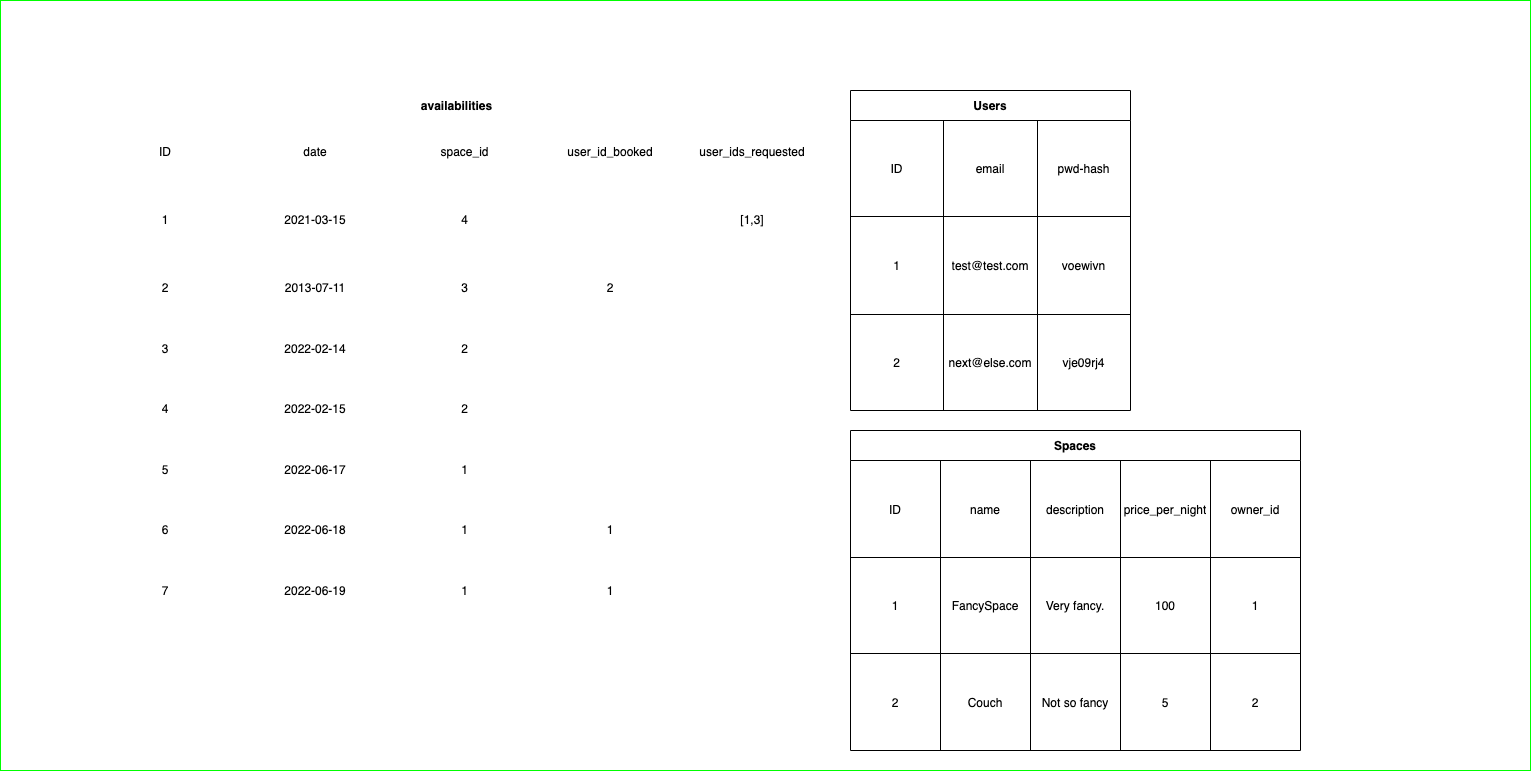

The diagram above was exported from draw.io. Its source (the exported page's mxGraphModel, read from the mxfile embedded in the PNG):
<mxGraphModel dx="1528" dy="1395" grid="1" gridSize="10" guides="1" tooltips="1" connect="1" arrows="1" fold="1" page="1" pageScale="1" pageWidth="827" pageHeight="1169" math="0" shadow="0">
  <root>
    <mxCell id="0" />
    <mxCell id="1" parent="0" />
    <mxCell id="121" value="" style="rounded=0;whiteSpace=wrap;html=1;strokeColor=#00FF00;" vertex="1" parent="1">
      <mxGeometry x="1110" y="390" width="1530" height="770" as="geometry" />
    </mxCell>
    <mxCell id="108" value="availabilities" style="shape=table;startSize=30;container=1;collapsible=0;childLayout=tableLayout;fontStyle=1;align=center;strokeColor=#FFFFFF;" vertex="1" parent="1">
      <mxGeometry x="1200" y="480" width="733" height="530" as="geometry" />
    </mxCell>
    <mxCell id="109" value="" style="shape=partialRectangle;html=1;whiteSpace=wrap;collapsible=0;dropTarget=0;pointerEvents=0;fillColor=none;top=0;left=0;bottom=0;right=0;points=[[0,0.5],[1,0.5]];portConstraint=eastwest;" vertex="1" parent="108">
      <mxGeometry y="30" width="733" height="61" as="geometry" />
    </mxCell>
    <mxCell id="122" value="ID" style="shape=partialRectangle;html=1;whiteSpace=wrap;connectable=0;fillColor=none;top=0;left=0;bottom=0;right=0;overflow=hidden;" vertex="1" parent="109">
      <mxGeometry width="150" height="61" as="geometry" />
    </mxCell>
    <mxCell id="110" value="date" style="shape=partialRectangle;html=1;whiteSpace=wrap;connectable=0;fillColor=none;top=0;left=0;bottom=0;right=0;overflow=hidden;" vertex="1" parent="109">
      <mxGeometry x="150" width="150" height="61" as="geometry" />
    </mxCell>
    <mxCell id="111" value="space_id" style="shape=partialRectangle;html=1;whiteSpace=wrap;connectable=0;fillColor=none;top=0;left=0;bottom=0;right=0;overflow=hidden;" vertex="1" parent="109">
      <mxGeometry x="300" width="149" height="61" as="geometry" />
    </mxCell>
    <mxCell id="125" value="user_id_booked" style="shape=partialRectangle;html=1;whiteSpace=wrap;connectable=0;fillColor=none;top=0;left=0;bottom=0;right=0;overflow=hidden;" vertex="1" parent="109">
      <mxGeometry x="449" width="142" height="61" as="geometry" />
    </mxCell>
    <mxCell id="275" value="user_ids_requested" style="shape=partialRectangle;html=1;whiteSpace=wrap;connectable=0;fillColor=none;top=0;left=0;bottom=0;right=0;overflow=hidden;" vertex="1" parent="109">
      <mxGeometry x="591" width="142" height="61" as="geometry" />
    </mxCell>
    <mxCell id="113" value="" style="shape=partialRectangle;html=1;whiteSpace=wrap;collapsible=0;dropTarget=0;pointerEvents=0;fillColor=none;top=0;left=0;bottom=0;right=0;points=[[0,0.5],[1,0.5]];portConstraint=eastwest;" vertex="1" parent="108">
      <mxGeometry y="91" width="733" height="76" as="geometry" />
    </mxCell>
    <mxCell id="123" value="1" style="shape=partialRectangle;html=1;whiteSpace=wrap;connectable=0;fillColor=none;top=0;left=0;bottom=0;right=0;overflow=hidden;" vertex="1" parent="113">
      <mxGeometry width="150" height="76" as="geometry" />
    </mxCell>
    <mxCell id="114" value="2021-03-15" style="shape=partialRectangle;html=1;whiteSpace=wrap;connectable=0;fillColor=none;top=0;left=0;bottom=0;right=0;overflow=hidden;" vertex="1" parent="113">
      <mxGeometry x="150" width="150" height="76" as="geometry" />
    </mxCell>
    <mxCell id="115" value="4" style="shape=partialRectangle;html=1;whiteSpace=wrap;connectable=0;fillColor=none;top=0;left=0;bottom=0;right=0;overflow=hidden;" vertex="1" parent="113">
      <mxGeometry x="300" width="149" height="76" as="geometry" />
    </mxCell>
    <mxCell id="126" style="shape=partialRectangle;html=1;whiteSpace=wrap;connectable=0;fillColor=none;top=0;left=0;bottom=0;right=0;overflow=hidden;" vertex="1" parent="113">
      <mxGeometry x="449" width="142" height="76" as="geometry" />
    </mxCell>
    <mxCell id="276" value="[1,3]" style="shape=partialRectangle;html=1;whiteSpace=wrap;connectable=0;fillColor=none;top=0;left=0;bottom=0;right=0;overflow=hidden;" vertex="1" parent="113">
      <mxGeometry x="591" width="142" height="76" as="geometry" />
    </mxCell>
    <mxCell id="117" value="" style="shape=partialRectangle;html=1;whiteSpace=wrap;collapsible=0;dropTarget=0;pointerEvents=0;fillColor=none;top=0;left=0;bottom=0;right=0;points=[[0,0.5],[1,0.5]];portConstraint=eastwest;" vertex="1" parent="108">
      <mxGeometry y="167" width="733" height="60" as="geometry" />
    </mxCell>
    <mxCell id="124" value="2" style="shape=partialRectangle;html=1;whiteSpace=wrap;connectable=0;fillColor=none;top=0;left=0;bottom=0;right=0;overflow=hidden;" vertex="1" parent="117">
      <mxGeometry width="150" height="60" as="geometry" />
    </mxCell>
    <mxCell id="118" value="2013-07-11" style="shape=partialRectangle;html=1;whiteSpace=wrap;connectable=0;fillColor=none;top=0;left=0;bottom=0;right=0;overflow=hidden;" vertex="1" parent="117">
      <mxGeometry x="150" width="150" height="60" as="geometry" />
    </mxCell>
    <mxCell id="119" value="3" style="shape=partialRectangle;html=1;whiteSpace=wrap;connectable=0;fillColor=none;top=0;left=0;bottom=0;right=0;overflow=hidden;" vertex="1" parent="117">
      <mxGeometry x="300" width="149" height="60" as="geometry" />
    </mxCell>
    <mxCell id="127" value="2" style="shape=partialRectangle;html=1;whiteSpace=wrap;connectable=0;fillColor=none;top=0;left=0;bottom=0;right=0;overflow=hidden;" vertex="1" parent="117">
      <mxGeometry x="449" width="142" height="60" as="geometry" />
    </mxCell>
    <mxCell id="277" style="shape=partialRectangle;html=1;whiteSpace=wrap;connectable=0;fillColor=none;top=0;left=0;bottom=0;right=0;overflow=hidden;" vertex="1" parent="117">
      <mxGeometry x="591" width="142" height="60" as="geometry" />
    </mxCell>
    <mxCell id="132" style="shape=partialRectangle;html=1;whiteSpace=wrap;collapsible=0;dropTarget=0;pointerEvents=0;fillColor=none;top=0;left=0;bottom=0;right=0;points=[[0,0.5],[1,0.5]];portConstraint=eastwest;" vertex="1" parent="108">
      <mxGeometry y="227" width="733" height="61" as="geometry" />
    </mxCell>
    <mxCell id="133" value="3" style="shape=partialRectangle;html=1;whiteSpace=wrap;connectable=0;fillColor=none;top=0;left=0;bottom=0;right=0;overflow=hidden;" vertex="1" parent="132">
      <mxGeometry width="150" height="61" as="geometry" />
    </mxCell>
    <mxCell id="134" value="2022-02-14" style="shape=partialRectangle;html=1;whiteSpace=wrap;connectable=0;fillColor=none;top=0;left=0;bottom=0;right=0;overflow=hidden;" vertex="1" parent="132">
      <mxGeometry x="150" width="150" height="61" as="geometry" />
    </mxCell>
    <mxCell id="135" value="2" style="shape=partialRectangle;html=1;whiteSpace=wrap;connectable=0;fillColor=none;top=0;left=0;bottom=0;right=0;overflow=hidden;" vertex="1" parent="132">
      <mxGeometry x="300" width="149" height="61" as="geometry" />
    </mxCell>
    <mxCell id="137" style="shape=partialRectangle;html=1;whiteSpace=wrap;connectable=0;fillColor=none;top=0;left=0;bottom=0;right=0;overflow=hidden;" vertex="1" parent="132">
      <mxGeometry x="449" width="142" height="61" as="geometry" />
    </mxCell>
    <mxCell id="278" style="shape=partialRectangle;html=1;whiteSpace=wrap;connectable=0;fillColor=none;top=0;left=0;bottom=0;right=0;overflow=hidden;" vertex="1" parent="132">
      <mxGeometry x="591" width="142" height="61" as="geometry" />
    </mxCell>
    <mxCell id="164" style="shape=partialRectangle;html=1;whiteSpace=wrap;collapsible=0;dropTarget=0;pointerEvents=0;fillColor=none;top=0;left=0;bottom=0;right=0;points=[[0,0.5],[1,0.5]];portConstraint=eastwest;" vertex="1" parent="108">
      <mxGeometry y="288" width="733" height="60" as="geometry" />
    </mxCell>
    <mxCell id="165" value="4" style="shape=partialRectangle;html=1;whiteSpace=wrap;connectable=0;fillColor=none;top=0;left=0;bottom=0;right=0;overflow=hidden;" vertex="1" parent="164">
      <mxGeometry width="150" height="60" as="geometry" />
    </mxCell>
    <mxCell id="166" value="2022-02-15" style="shape=partialRectangle;html=1;whiteSpace=wrap;connectable=0;fillColor=none;top=0;left=0;bottom=0;right=0;overflow=hidden;" vertex="1" parent="164">
      <mxGeometry x="150" width="150" height="60" as="geometry" />
    </mxCell>
    <mxCell id="167" value="2" style="shape=partialRectangle;html=1;whiteSpace=wrap;connectable=0;fillColor=none;top=0;left=0;bottom=0;right=0;overflow=hidden;" vertex="1" parent="164">
      <mxGeometry x="300" width="149" height="60" as="geometry" />
    </mxCell>
    <mxCell id="169" style="shape=partialRectangle;html=1;whiteSpace=wrap;connectable=0;fillColor=none;top=0;left=0;bottom=0;right=0;overflow=hidden;" vertex="1" parent="164">
      <mxGeometry x="449" width="142" height="60" as="geometry" />
    </mxCell>
    <mxCell id="279" style="shape=partialRectangle;html=1;whiteSpace=wrap;connectable=0;fillColor=none;top=0;left=0;bottom=0;right=0;overflow=hidden;" vertex="1" parent="164">
      <mxGeometry x="591" width="142" height="60" as="geometry" />
    </mxCell>
    <mxCell id="171" style="shape=partialRectangle;html=1;whiteSpace=wrap;collapsible=0;dropTarget=0;pointerEvents=0;fillColor=none;top=0;left=0;bottom=0;right=0;points=[[0,0.5],[1,0.5]];portConstraint=eastwest;" vertex="1" parent="108">
      <mxGeometry y="348" width="733" height="61" as="geometry" />
    </mxCell>
    <mxCell id="172" value="5" style="shape=partialRectangle;html=1;whiteSpace=wrap;connectable=0;fillColor=none;top=0;left=0;bottom=0;right=0;overflow=hidden;" vertex="1" parent="171">
      <mxGeometry width="150" height="61" as="geometry" />
    </mxCell>
    <mxCell id="173" value="2022-06-17" style="shape=partialRectangle;html=1;whiteSpace=wrap;connectable=0;fillColor=none;top=0;left=0;bottom=0;right=0;overflow=hidden;" vertex="1" parent="171">
      <mxGeometry x="150" width="150" height="61" as="geometry" />
    </mxCell>
    <mxCell id="174" value="1" style="shape=partialRectangle;html=1;whiteSpace=wrap;connectable=0;fillColor=none;top=0;left=0;bottom=0;right=0;overflow=hidden;" vertex="1" parent="171">
      <mxGeometry x="300" width="149" height="61" as="geometry" />
    </mxCell>
    <mxCell id="176" style="shape=partialRectangle;html=1;whiteSpace=wrap;connectable=0;fillColor=none;top=0;left=0;bottom=0;right=0;overflow=hidden;" vertex="1" parent="171">
      <mxGeometry x="449" width="142" height="61" as="geometry" />
    </mxCell>
    <mxCell id="280" style="shape=partialRectangle;html=1;whiteSpace=wrap;connectable=0;fillColor=none;top=0;left=0;bottom=0;right=0;overflow=hidden;" vertex="1" parent="171">
      <mxGeometry x="591" width="142" height="61" as="geometry" />
    </mxCell>
    <mxCell id="178" style="shape=partialRectangle;html=1;whiteSpace=wrap;collapsible=0;dropTarget=0;pointerEvents=0;fillColor=none;top=0;left=0;bottom=0;right=0;points=[[0,0.5],[1,0.5]];portConstraint=eastwest;" vertex="1" parent="108">
      <mxGeometry y="409" width="733" height="60" as="geometry" />
    </mxCell>
    <mxCell id="179" value="6" style="shape=partialRectangle;html=1;whiteSpace=wrap;connectable=0;fillColor=none;top=0;left=0;bottom=0;right=0;overflow=hidden;" vertex="1" parent="178">
      <mxGeometry width="150" height="60" as="geometry" />
    </mxCell>
    <mxCell id="180" value="&lt;span&gt;2022-06-18&lt;/span&gt;" style="shape=partialRectangle;html=1;whiteSpace=wrap;connectable=0;fillColor=none;top=0;left=0;bottom=0;right=0;overflow=hidden;" vertex="1" parent="178">
      <mxGeometry x="150" width="150" height="60" as="geometry" />
    </mxCell>
    <mxCell id="181" value="1" style="shape=partialRectangle;html=1;whiteSpace=wrap;connectable=0;fillColor=none;top=0;left=0;bottom=0;right=0;overflow=hidden;" vertex="1" parent="178">
      <mxGeometry x="300" width="149" height="60" as="geometry" />
    </mxCell>
    <mxCell id="183" value="1" style="shape=partialRectangle;html=1;whiteSpace=wrap;connectable=0;fillColor=none;top=0;left=0;bottom=0;right=0;overflow=hidden;" vertex="1" parent="178">
      <mxGeometry x="449" width="142" height="60" as="geometry" />
    </mxCell>
    <mxCell id="281" style="shape=partialRectangle;html=1;whiteSpace=wrap;connectable=0;fillColor=none;top=0;left=0;bottom=0;right=0;overflow=hidden;" vertex="1" parent="178">
      <mxGeometry x="591" width="142" height="60" as="geometry" />
    </mxCell>
    <mxCell id="185" style="shape=partialRectangle;html=1;whiteSpace=wrap;collapsible=0;dropTarget=0;pointerEvents=0;fillColor=none;top=0;left=0;bottom=0;right=0;points=[[0,0.5],[1,0.5]];portConstraint=eastwest;" vertex="1" parent="108">
      <mxGeometry y="469" width="733" height="61" as="geometry" />
    </mxCell>
    <mxCell id="186" value="7" style="shape=partialRectangle;html=1;whiteSpace=wrap;connectable=0;fillColor=none;top=0;left=0;bottom=0;right=0;overflow=hidden;" vertex="1" parent="185">
      <mxGeometry width="150" height="61" as="geometry" />
    </mxCell>
    <mxCell id="187" value="&lt;span&gt;2022-06-19&lt;/span&gt;" style="shape=partialRectangle;html=1;whiteSpace=wrap;connectable=0;fillColor=none;top=0;left=0;bottom=0;right=0;overflow=hidden;" vertex="1" parent="185">
      <mxGeometry x="150" width="150" height="61" as="geometry" />
    </mxCell>
    <mxCell id="188" value="1" style="shape=partialRectangle;html=1;whiteSpace=wrap;connectable=0;fillColor=none;top=0;left=0;bottom=0;right=0;overflow=hidden;" vertex="1" parent="185">
      <mxGeometry x="300" width="149" height="61" as="geometry" />
    </mxCell>
    <mxCell id="190" value="1" style="shape=partialRectangle;html=1;whiteSpace=wrap;connectable=0;fillColor=none;top=0;left=0;bottom=0;right=0;overflow=hidden;" vertex="1" parent="185">
      <mxGeometry x="449" width="142" height="61" as="geometry" />
    </mxCell>
    <mxCell id="282" style="shape=partialRectangle;html=1;whiteSpace=wrap;connectable=0;fillColor=none;top=0;left=0;bottom=0;right=0;overflow=hidden;" vertex="1" parent="185">
      <mxGeometry x="591" width="142" height="61" as="geometry" />
    </mxCell>
    <mxCell id="224" value="Users" style="shape=table;startSize=30;container=1;collapsible=0;childLayout=tableLayout;fontStyle=1;align=center;" vertex="1" parent="1">
      <mxGeometry x="1960" y="480" width="280" height="320" as="geometry" />
    </mxCell>
    <mxCell id="225" value="" style="shape=partialRectangle;html=1;whiteSpace=wrap;collapsible=0;dropTarget=0;pointerEvents=0;fillColor=none;top=0;left=0;bottom=0;right=0;points=[[0,0.5],[1,0.5]];portConstraint=eastwest;" vertex="1" parent="224">
      <mxGeometry y="30" width="280" height="96" as="geometry" />
    </mxCell>
    <mxCell id="226" value="ID" style="shape=partialRectangle;html=1;whiteSpace=wrap;connectable=0;fillColor=none;top=0;left=0;bottom=0;right=0;overflow=hidden;" vertex="1" parent="225">
      <mxGeometry width="93" height="96" as="geometry" />
    </mxCell>
    <mxCell id="227" value="email" style="shape=partialRectangle;html=1;whiteSpace=wrap;connectable=0;fillColor=none;top=0;left=0;bottom=0;right=0;overflow=hidden;" vertex="1" parent="225">
      <mxGeometry x="93" width="94" height="96" as="geometry" />
    </mxCell>
    <mxCell id="228" value="pwd-hash" style="shape=partialRectangle;html=1;whiteSpace=wrap;connectable=0;fillColor=none;top=0;left=0;bottom=0;right=0;overflow=hidden;" vertex="1" parent="225">
      <mxGeometry x="187" width="93" height="96" as="geometry" />
    </mxCell>
    <mxCell id="229" value="" style="shape=partialRectangle;html=1;whiteSpace=wrap;collapsible=0;dropTarget=0;pointerEvents=0;fillColor=none;top=0;left=0;bottom=0;right=0;points=[[0,0.5],[1,0.5]];portConstraint=eastwest;" vertex="1" parent="224">
      <mxGeometry y="126" width="280" height="98" as="geometry" />
    </mxCell>
    <mxCell id="230" value="1" style="shape=partialRectangle;html=1;whiteSpace=wrap;connectable=0;fillColor=none;top=0;left=0;bottom=0;right=0;overflow=hidden;" vertex="1" parent="229">
      <mxGeometry width="93" height="98" as="geometry" />
    </mxCell>
    <mxCell id="231" value="test@test.com" style="shape=partialRectangle;html=1;whiteSpace=wrap;connectable=0;fillColor=none;top=0;left=0;bottom=0;right=0;overflow=hidden;" vertex="1" parent="229">
      <mxGeometry x="93" width="94" height="98" as="geometry" />
    </mxCell>
    <mxCell id="232" value="voewivn" style="shape=partialRectangle;html=1;whiteSpace=wrap;connectable=0;fillColor=none;top=0;left=0;bottom=0;right=0;overflow=hidden;" vertex="1" parent="229">
      <mxGeometry x="187" width="93" height="98" as="geometry" />
    </mxCell>
    <mxCell id="233" value="" style="shape=partialRectangle;html=1;whiteSpace=wrap;collapsible=0;dropTarget=0;pointerEvents=0;fillColor=none;top=0;left=0;bottom=0;right=0;points=[[0,0.5],[1,0.5]];portConstraint=eastwest;" vertex="1" parent="224">
      <mxGeometry y="224" width="280" height="96" as="geometry" />
    </mxCell>
    <mxCell id="234" value="2" style="shape=partialRectangle;html=1;whiteSpace=wrap;connectable=0;fillColor=none;top=0;left=0;bottom=0;right=0;overflow=hidden;" vertex="1" parent="233">
      <mxGeometry width="93" height="96" as="geometry" />
    </mxCell>
    <mxCell id="235" value="next@else.com" style="shape=partialRectangle;html=1;whiteSpace=wrap;connectable=0;fillColor=none;top=0;left=0;bottom=0;right=0;overflow=hidden;" vertex="1" parent="233">
      <mxGeometry x="93" width="94" height="96" as="geometry" />
    </mxCell>
    <mxCell id="236" value="vje09rj4" style="shape=partialRectangle;html=1;whiteSpace=wrap;connectable=0;fillColor=none;top=0;left=0;bottom=0;right=0;overflow=hidden;" vertex="1" parent="233">
      <mxGeometry x="187" width="93" height="96" as="geometry" />
    </mxCell>
    <mxCell id="256" value="Spaces" style="shape=table;startSize=30;container=1;collapsible=0;childLayout=tableLayout;fontStyle=1;align=center;" vertex="1" parent="1">
      <mxGeometry x="1960" y="820" width="450" height="320" as="geometry" />
    </mxCell>
    <mxCell id="257" value="" style="shape=partialRectangle;html=1;whiteSpace=wrap;collapsible=0;dropTarget=0;pointerEvents=0;fillColor=none;top=0;left=0;bottom=0;right=0;points=[[0,0.5],[1,0.5]];portConstraint=eastwest;" vertex="1" parent="256">
      <mxGeometry y="30" width="450" height="97" as="geometry" />
    </mxCell>
    <mxCell id="258" value="ID" style="shape=partialRectangle;html=1;whiteSpace=wrap;connectable=0;fillColor=none;top=0;left=0;bottom=0;right=0;overflow=hidden;" vertex="1" parent="257">
      <mxGeometry width="90" height="97" as="geometry" />
    </mxCell>
    <mxCell id="259" value="name" style="shape=partialRectangle;html=1;whiteSpace=wrap;connectable=0;fillColor=none;top=0;left=0;bottom=0;right=0;overflow=hidden;" vertex="1" parent="257">
      <mxGeometry x="90" width="90" height="97" as="geometry" />
    </mxCell>
    <mxCell id="260" value="description" style="shape=partialRectangle;html=1;whiteSpace=wrap;connectable=0;fillColor=none;top=0;left=0;bottom=0;right=0;overflow=hidden;" vertex="1" parent="257">
      <mxGeometry x="180" width="90" height="97" as="geometry" />
    </mxCell>
    <mxCell id="261" value="price_per_night" style="shape=partialRectangle;html=1;whiteSpace=wrap;connectable=0;fillColor=none;top=0;left=0;bottom=0;right=0;overflow=hidden;" vertex="1" parent="257">
      <mxGeometry x="270" width="90" height="97" as="geometry" />
    </mxCell>
    <mxCell id="283" value="owner_id" style="shape=partialRectangle;html=1;whiteSpace=wrap;connectable=0;fillColor=none;top=0;left=0;bottom=0;right=0;overflow=hidden;" vertex="1" parent="257">
      <mxGeometry x="360" width="90" height="97" as="geometry" />
    </mxCell>
    <mxCell id="263" value="" style="shape=partialRectangle;html=1;whiteSpace=wrap;collapsible=0;dropTarget=0;pointerEvents=0;fillColor=none;top=0;left=0;bottom=0;right=0;points=[[0,0.5],[1,0.5]];portConstraint=eastwest;" vertex="1" parent="256">
      <mxGeometry y="127" width="450" height="96" as="geometry" />
    </mxCell>
    <mxCell id="264" value="1" style="shape=partialRectangle;html=1;whiteSpace=wrap;connectable=0;fillColor=none;top=0;left=0;bottom=0;right=0;overflow=hidden;" vertex="1" parent="263">
      <mxGeometry width="90" height="96" as="geometry" />
    </mxCell>
    <mxCell id="265" value="FancySpace" style="shape=partialRectangle;html=1;whiteSpace=wrap;connectable=0;fillColor=none;top=0;left=0;bottom=0;right=0;overflow=hidden;" vertex="1" parent="263">
      <mxGeometry x="90" width="90" height="96" as="geometry" />
    </mxCell>
    <mxCell id="266" value="Very fancy." style="shape=partialRectangle;html=1;whiteSpace=wrap;connectable=0;fillColor=none;top=0;left=0;bottom=0;right=0;overflow=hidden;" vertex="1" parent="263">
      <mxGeometry x="180" width="90" height="96" as="geometry" />
    </mxCell>
    <mxCell id="267" value="100" style="shape=partialRectangle;html=1;whiteSpace=wrap;connectable=0;fillColor=none;top=0;left=0;bottom=0;right=0;overflow=hidden;" vertex="1" parent="263">
      <mxGeometry x="270" width="90" height="96" as="geometry" />
    </mxCell>
    <mxCell id="284" value="1" style="shape=partialRectangle;html=1;whiteSpace=wrap;connectable=0;fillColor=none;top=0;left=0;bottom=0;right=0;overflow=hidden;" vertex="1" parent="263">
      <mxGeometry x="360" width="90" height="96" as="geometry" />
    </mxCell>
    <mxCell id="269" value="" style="shape=partialRectangle;html=1;whiteSpace=wrap;collapsible=0;dropTarget=0;pointerEvents=0;fillColor=none;top=0;left=0;bottom=0;right=0;points=[[0,0.5],[1,0.5]];portConstraint=eastwest;" vertex="1" parent="256">
      <mxGeometry y="223" width="450" height="97" as="geometry" />
    </mxCell>
    <mxCell id="270" value="2" style="shape=partialRectangle;html=1;whiteSpace=wrap;connectable=0;fillColor=none;top=0;left=0;bottom=0;right=0;overflow=hidden;" vertex="1" parent="269">
      <mxGeometry width="90" height="97" as="geometry" />
    </mxCell>
    <mxCell id="271" value="Couch" style="shape=partialRectangle;html=1;whiteSpace=wrap;connectable=0;fillColor=none;top=0;left=0;bottom=0;right=0;overflow=hidden;" vertex="1" parent="269">
      <mxGeometry x="90" width="90" height="97" as="geometry" />
    </mxCell>
    <mxCell id="272" value="Not so fancy" style="shape=partialRectangle;html=1;whiteSpace=wrap;connectable=0;fillColor=none;top=0;left=0;bottom=0;right=0;overflow=hidden;" vertex="1" parent="269">
      <mxGeometry x="180" width="90" height="97" as="geometry" />
    </mxCell>
    <mxCell id="273" value="5" style="shape=partialRectangle;html=1;whiteSpace=wrap;connectable=0;fillColor=none;top=0;left=0;bottom=0;right=0;overflow=hidden;" vertex="1" parent="269">
      <mxGeometry x="270" width="90" height="97" as="geometry" />
    </mxCell>
    <mxCell id="285" value="2" style="shape=partialRectangle;html=1;whiteSpace=wrap;connectable=0;fillColor=none;top=0;left=0;bottom=0;right=0;overflow=hidden;" vertex="1" parent="269">
      <mxGeometry x="360" width="90" height="97" as="geometry" />
    </mxCell>
  </root>
</mxGraphModel>